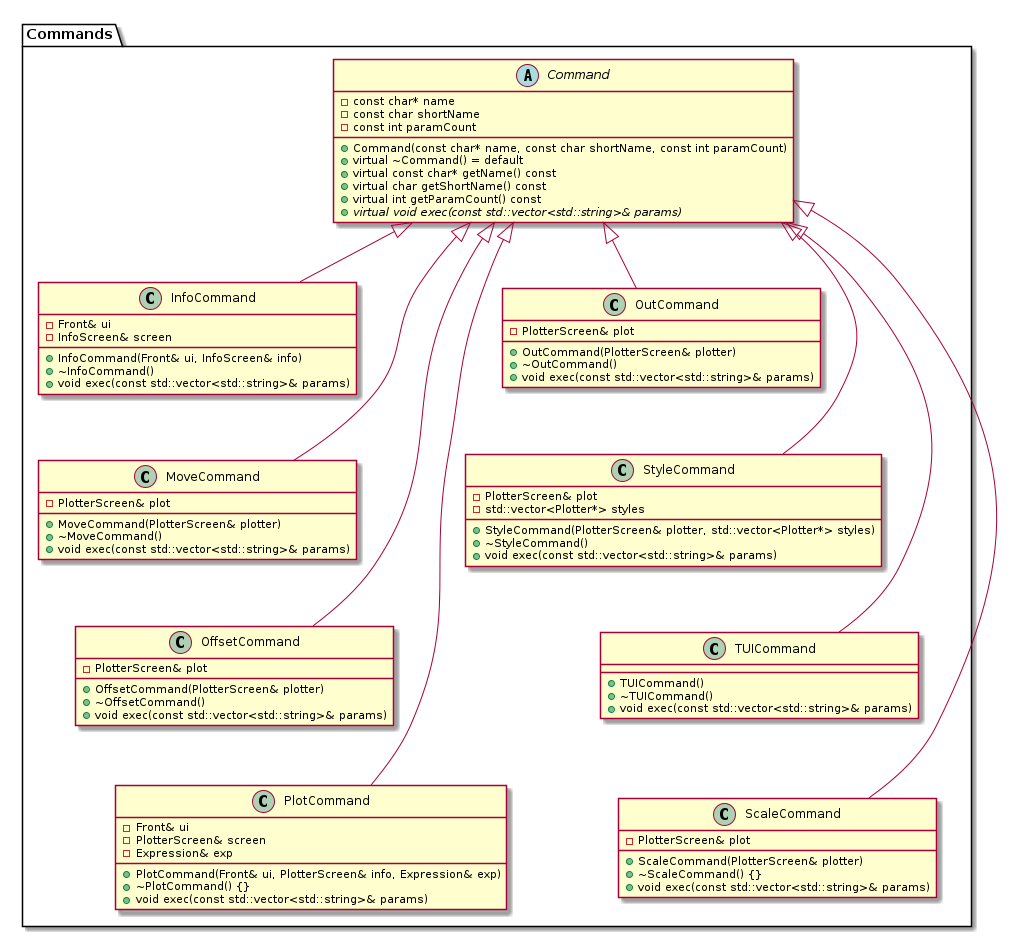

The diagram above was rendered by PlantUML. Its source (embedded in the PNG):
@startuml Commands

package Commands{
    abstract Command {
        - const char* name
        - const char shortName
        - const int paramCount

        + Command(const char* name, const char shortName, const int paramCount)
        + virtual ~Command() = default
        + virtual const char* getName() const
        + virtual char getShortName() const
        + virtual int getParamCount() const
        + {abstract} virtual void exec(const std::vector<std::string>& params)
    }

    class InfoCommand {
        - Front& ui
        - InfoScreen& screen

        + InfoCommand(Front& ui, InfoScreen& info)
        + ~InfoCommand()
        + void exec(const std::vector<std::string>& params)
    }

    class MoveCommand {
        - PlotterScreen& plot
        + MoveCommand(PlotterScreen& plotter)
        + ~MoveCommand()
        + void exec(const std::vector<std::string>& params)
    }

    class OffsetCommand {
        - PlotterScreen& plot
        + OffsetCommand(PlotterScreen& plotter)
        + ~OffsetCommand()
        + void exec(const std::vector<std::string>& params)
    }

    class PlotCommand {
        - Front& ui
        - PlotterScreen& screen
        - Expression& exp
        + PlotCommand(Front& ui, PlotterScreen& info, Expression& exp)
        + ~PlotCommand() {}
        + void exec(const std::vector<std::string>& params)
    }

    class OutCommand {
        - PlotterScreen& plot
        + OutCommand(PlotterScreen& plotter)
        + ~OutCommand()
        + void exec(const std::vector<std::string>& params)
    }

    class StyleCommand {
        - PlotterScreen& plot
        - std::vector<Plotter*> styles
        + StyleCommand(PlotterScreen& plotter, std::vector<Plotter*> styles)
        + ~StyleCommand()
        + void exec(const std::vector<std::string>& params)
    }

    class TUICommand {
        + TUICommand()
        + ~TUICommand()
        + void exec(const std::vector<std::string>& params)
    }

    class ScaleCommand {
        - PlotterScreen& plot
        + ScaleCommand(PlotterScreen& plotter)
        + ~ScaleCommand() {}
        + void exec(const std::vector<std::string>& params)
    }
}



Command <|-- InfoCommand
Command <|-- MoveCommand
Command <|-- OffsetCommand
Command <|-- PlotCommand
Command <|-- OutCommand
Command <|-- StyleCommand
Command <|-- TUICommand
Command <|-- ScaleCommand

InfoCommand -[hidden]-> MoveCommand
MoveCommand -[hidden]-> OffsetCommand
OffsetCommand -[hidden]-> PlotCommand

OutCommand -[hidden]-> StyleCommand
StyleCommand -[hidden]-> TUICommand
TUICommand -[hidden]-> ScaleCommand

@enduml